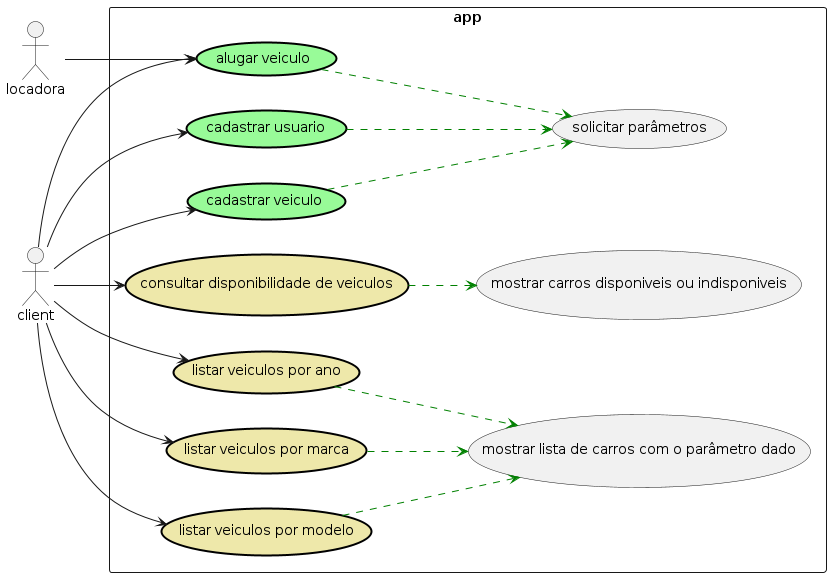

The diagram above was rendered by PlantUML. Its source (embedded in the PNG):
@startuml diagrama_de_caso_de_uso
left to right direction

actor locadora
actor client

rectangle app{
    
    usecase "solicitar parâmetros" as solicitar_parametros 

    usecase "mostrar carros disponiveis ou indisponiveis" as show_carros_disponiveis_ou_indisponiveis

    usecase "mostrar lista de carros com o parâmetro dado" as showListCar

    usecase "cadastrar usuario" as cadastrar_user #palegreen;line:black;line.bold;text:black

    usecase "cadastrar veiculo" as cadastrar_veicle #palegreen;line:black;line.bold;text:black

    usecase "alugar veiculo" as aluguel_veicle #palegreen;line:black;line.bold;text:black

    usecase "consultar disponibilidade de veiculos" as c_d_veicle #PaleGoldenRod;line:black;line.bold;text:black

    usecase "listar veiculos por marca" as l_v_marca #PaleGoldenRod;line:black;line.bold;text:black

    usecase "listar veiculos por modelo" as l_v_model #PaleGoldenRod;line:black;line.bold;text:black

    usecase "listar veiculos por ano" as l_v_ano #PaleGoldenRod;line:black;line.bold;text:black

}

client --> cadastrar_veicle
client --> c_d_veicle
client --> l_v_marca
client --> l_v_model
client --> l_v_ano
client --> cadastrar_user
client --> aluguel_veicle
locadora --> aluguel_veicle

cadastrar_user --> solicitar_parametros #green;line.dashed;text:green

aluguel_veicle --> solicitar_parametros #green;line.dashed;text:green

cadastrar_veicle --> solicitar_parametros #green;line.dashed;text:green

c_d_veicle --> show_carros_disponiveis_ou_indisponiveis #green;line.dashed;text:green

l_v_marca --> showListCar #green;line.dashed;text:green
l_v_model --> showListCar #green;line.dashed;text:green
l_v_ano --> showListCar #green;line.dashed;text:green

@enduml